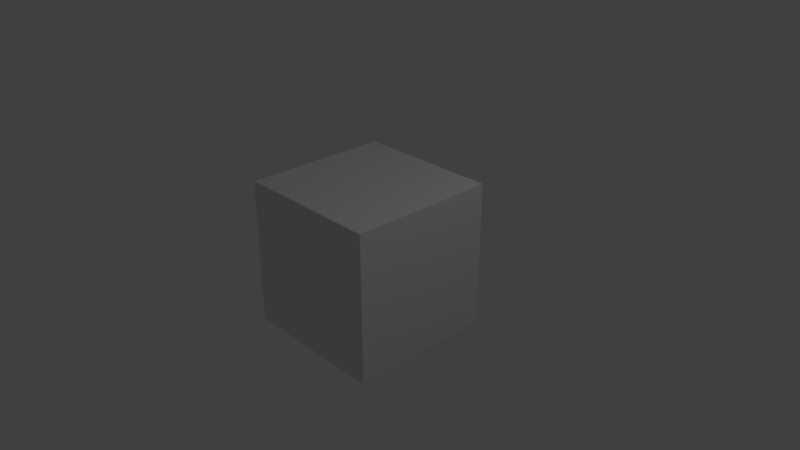 # Source: presentation_project5_v2.blend  (saved by Blender 2.79.0; exported with 4.5.12 LTS)
import bpy
from mathutils import Matrix  # noqa: F401  (used for matrix-valued properties, if any)

bpy.ops.wm.read_factory_settings(use_empty=True)
scene = bpy.context.scene
scene.name = 'Scene'

# ---- collections
col_collection_1 = bpy.data.collections.new('Collection 1'); scene.collection.children.link(col_collection_1)

# ---- materials (node trees are filled in below, after node groups)
mat_material = bpy.data.materials.new('Material')
mat_material.alpha_threshold = 0.0
mat_material.roughness = 0.5
mat_material.line_color = (0.0, 0.0, 0.0, 1.0)

# ---- material node trees

# ---- world
world_world = bpy.data.worlds.new('World'); scene.world = world_world
world_world.color = (0.05088, 0.05088, 0.05088)
world_world.use_sun_shadow = False
world_world.sun_shadow_jitter_overblur = 0.0
world_world.cycles.sampling_method = 'MANUAL'

# ---- cameras
cam_camera = bpy.data.cameras.new('Camera')
cam_camera.clip_end = 100.0
cam_camera.lens = 35.0
cam_camera.sensor_width = 32.0
cam_camera.sensor_height = 18.0
cam_camera.ortho_scale = 7.314
cam_camera.dof.focus_distance = 0.0

# ---- lights
light_lamp = bpy.data.lights.new('Lamp', 'POINT')
light_lamp.transmission_factor = 0.0
light_lamp.cutoff_distance = 30.0
light_lamp.energy = 100.0
light_lamp.shadow_buffer_clip_start = 1.001
light_lamp.shadow_soft_size = 0.1
light_lamp.shadow_maximum_resolution = 0.006
light_lamp.use_absolute_resolution = True

# ---- meshes
me_cube = bpy.data.meshes.new('Cube')
me_cube.from_pydata([(1.0, 1.0, -1.0), (1.0, -1.0, -1.0), (-1.0, -1.0, -1.0), (-1.0, 1.0, -1.0), (1.0, 1.0, 1.0), (1.0, -1.0, 1.0), (-1.0, -1.0, 1.0), (-1.0, 1.0, 1.0)], [], [(0, 1, 2, 3), (4, 7, 6, 5), (0, 4, 5, 1), (1, 5, 6, 2), (2, 6, 7, 3), (4, 0, 3, 7)])
me_cube.materials.append(mat_material)
me_cube.use_remesh_preserve_volume = False
me_cube.use_remesh_preserve_attributes = False
me_cube.use_mirror_vertex_groups = False
me_cube.update()

# ---- objects
ob_cube = bpy.data.objects.new('Cube', me_cube)
ob_lamp = bpy.data.objects.new('Lamp', light_lamp)
ob_camera = bpy.data.objects.new('Camera', cam_camera)

# ---- transforms, parenting, visibility, modifiers, constraints
ob_cube.location = (0.0, 0.0, 0.0)
ob_cube.lock_rotations_4d = False
ob_cube.empty_display_type = 'ARROWS'
ob_cube.lineart.crease_threshold = 0.0
ob_lamp.location = (4.076, 1.005, 5.904)
ob_lamp.rotation_euler = (0.6503, 0.05522, 1.866)
ob_lamp.lock_rotations_4d = False
ob_lamp.empty_display_type = 'ARROWS'
ob_lamp.color = (0.0, 0.0, 0.0, 0.0)
ob_lamp.lineart.crease_threshold = 0.0
ob_camera.location = (7.481, -6.508, 5.344)
ob_camera.rotation_euler = (1.109, 0.0, 0.8149)
ob_camera.lock_rotations_4d = False
ob_camera.empty_display_type = 'ARROWS'
ob_camera.color = (0.0, 0.0, 0.0, 0.0)
ob_camera.display_type = 'WIRE'
ob_camera.lineart.crease_threshold = 0.0

# ---- collection membership
col_collection_1.objects.link(ob_cube)
col_collection_1.objects.link(ob_lamp)
col_collection_1.objects.link(ob_camera)

# ---- scene / render settings (as saved in the file)
scene.camera = ob_camera
scene.frame_start = 1; scene.frame_end = 28214; scene.frame_set(18565)
scene.render.engine = 'CYCLES'
scene.render.image_settings.file_format = 'FFMPEG'
scene.render.image_settings.color_mode = 'RGB'
scene.render.resolution_x = 1280
scene.render.resolution_y = 720
scene.render.fps = 30
scene.render.dither_intensity = 0.0
scene.cycles.use_denoising = False
scene.cycles.samples = 128
scene.cycles.sampling_pattern = 'TABULATED_SOBOL'
scene.cycles.use_adaptive_sampling = False
scene.cycles.use_light_tree = False
scene.cycles.blur_glossy = 0.0
scene.cycles.sample_clamp_indirect = 0.0
scene.view_settings.view_transform = 'Standard'
bpy.context.view_layer.update()
